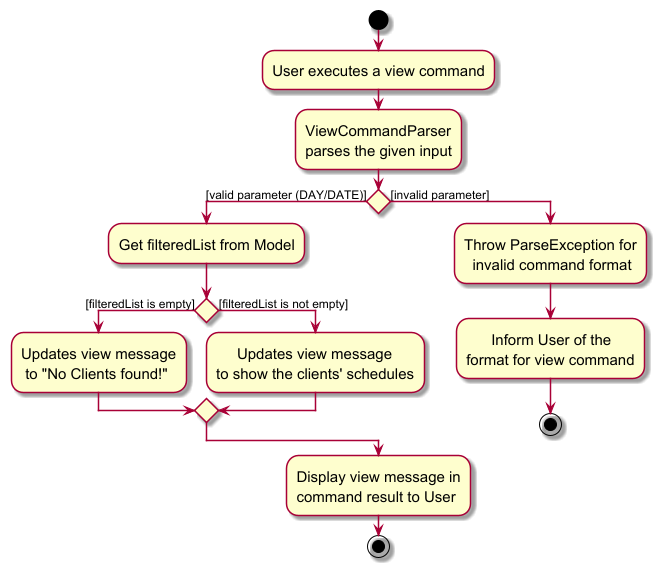

The diagram above was rendered by PlantUML. Its source (embedded in the PNG):
@startuml
skin rose
skinparam ActivityFontSize 15
skinparam ArrowFontSize 12
start
:User executes a view command;
:ViewCommandParser
parses the given input;

'Since the beta syntax does not support placing the condition outside the
'diamond we place it as the true branch instead.

if () then ([valid parameter (DAY/DATE)])
    :Get filteredList from Model;
    if () then ([filteredList is empty])
        :Updates view message
         to "No Clients found!";
    else ([filteredList is not empty])
        :     Updates view message
        to show the clients' schedules;
    endif
else ([invalid parameter])
    :Throw ParseException for
      invalid command format;
    :      Inform User of the
    format for view command;
    stop
endif

:Display view message in
command result to User;

stop
@enduml